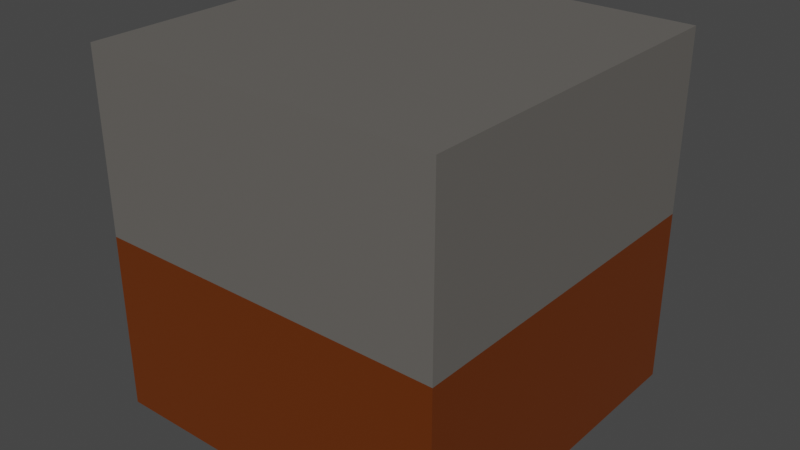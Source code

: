 # Source: Dirt_RockRoad.blend  (saved by Blender 3.6.13; exported with 4.5.12 LTS)
import bpy
from mathutils import Matrix  # noqa: F401  (used for matrix-valued properties, if any)

bpy.ops.wm.read_factory_settings(use_empty=True)
scene = bpy.context.scene
scene.name = 'Scene'

# ---- collections
col_collection = bpy.data.collections.new('Collection'); scene.collection.children.link(col_collection)

# ---- materials (node trees are filled in below, after node groups)
mat_material = bpy.data.materials.new('Material')
mat_material.alpha_threshold = 0.0
mat_material.use_transparent_shadow = False
mat_material.roughness = 0.5
mat_material.line_color = (0.0, 0.0, 0.0, 1.0)
mat_material_001 = bpy.data.materials.new('Material.001')
mat_material_001.alpha_threshold = 0.0
mat_material_001.use_transparent_shadow = False
mat_material_001.roughness = 0.5
mat_material_001.line_color = (0.0, 0.0, 0.0, 1.0)

# ---- material node trees
mat_material.use_nodes = True; mat_material.node_tree.nodes.clear()
_N = mat_material.node_tree.nodes; _L = mat_material.node_tree.links
n0 = _N.new('ShaderNodeOutputMaterial'); n0.name = 'Material Output'; n0.location = (300, 300)
n1 = _N.new('ShaderNodeBsdfPrincipled'); n1.name = 'Principled BSDF'; n1.location = (10, 300)
n1.distribution = 'GGX'
n1.subsurface_method = 'RANDOM_WALK_SKIN'
n1.inputs[0].default_value = (0.1356, 0.02732, 0.0, 1.0)
n1.inputs[3].default_value = 1.45
n1.inputs[27].default_value = (0.0, 0.0, 0.0, 1.0)
n1.inputs[28].default_value = 1.0
_L.new(n1.outputs[0], n0.inputs[0])
n0.is_active_output = True
mat_material_001.use_nodes = True; mat_material_001.node_tree.nodes.clear()
_N = mat_material_001.node_tree.nodes; _L = mat_material_001.node_tree.links
n0 = _N.new('ShaderNodeOutputMaterial'); n0.name = 'Material Output'; n0.location = (300, 300)
n1 = _N.new('ShaderNodeBsdfPrincipled'); n1.name = 'Principled BSDF'; n1.location = (10, 300)
n1.distribution = 'GGX'
n1.subsurface_method = 'RANDOM_WALK_SKIN'
n1.inputs[0].default_value = (0.1329, 0.1248, 0.1144, 1.0)
n1.inputs[3].default_value = 1.45
n1.inputs[27].default_value = (0.0, 0.0, 0.0, 1.0)
n1.inputs[28].default_value = 1.0
_L.new(n1.outputs[0], n0.inputs[0])
n0.is_active_output = True

# ---- world
world_world = bpy.data.worlds.new('World'); scene.world = world_world
world_world.use_nodes = True; world_world.node_tree.nodes.clear()
_N = world_world.node_tree.nodes; _L = world_world.node_tree.links
n0 = _N.new('ShaderNodeOutputWorld'); n0.name = 'World Output'; n0.location = (300, 300)
n1 = _N.new('ShaderNodeBackground'); n1.name = 'Background'; n1.location = (10, 300)
n1.inputs[0].default_value = (0.05088, 0.05088, 0.05088, 1.0)
_L.new(n1.outputs[0], n0.inputs[0])
n0.is_active_output = True
world_world.color = (0.05088, 0.05088, 0.05088)
world_world.use_sun_shadow = False
world_world.sun_shadow_jitter_overblur = 0.0

# ---- meshes
me_cube = bpy.data.meshes.new('Cube')
me_cube.from_pydata([(1.0, 1.0, -1.0), (1.0, -1.0, -1.0), (-1.0, 1.0, -1.0), (-1.0, -1.0, -1.0), (1.0, 1.0, 0.0), (-1.0, -1.0, 0.0), (1.0, -1.0, 0.0), (-1.0, 1.0, 0.0)], [], [(2, 0, 1, 3), (2, 7, 4, 0), (0, 4, 6, 1), (3, 5, 7, 2), (1, 6, 5, 3), (4, 7, 5, 6)])
_uv = me_cube.uv_layers.new(name='UVMap')
_uv.uv.foreach_set('vector', [0.125, 0.5, 0.375, 0.5, 0.375, 0.75, 0.125, 0.75, 0.375, 0.25, 0.5, 0.25, 0.5, 0.5, 0.375, 0.5, 0.375, 0.5, 0.5, 0.5, 0.5, 0.75, 0.375, 0.75, 0.375, 0.0, 0.5, 0.0, 0.5, 0.25, 0.375, 0.25, 0.375, 0.75, 0.5, 0.75, 0.5, 1.0, 0.375, 1.0, 0.5, 0.5, 0.5, 0.25, 0.5, 1.0, 0.5, 0.75])
me_cube.materials.append(mat_material)
me_cube.use_mirror_vertex_groups = False
me_cube.update()
me_cube_001 = bpy.data.meshes.new('Cube.001')
me_cube_001.from_pydata([(1.0, 1.0, 1.0), (-1.0, 1.0, 1.0), (-1.0, -1.0, 1.0), (1.0, 1.0, 0.0), (-1.0, -1.0, 0.0), (1.0, -1.0, 0.0), (-1.0, 1.0, 0.0), (1.0, -1.0, 1.0)], [], [(6, 3, 5, 4), (6, 1, 0, 3), (4, 5, 7, 2), (3, 0, 7, 5), (2, 1, 6, 4)])
_uv = me_cube_001.uv_layers.new(name='UVMap')
_uv.uv.foreach_set('vector', [0.5, 0.25, 0.5, 0.5, 0.5, 0.75, 0.5, 0.0, 0.5, 0.25, 0.0, 0.0, 0.0, 0.0, 0.5, 0.5, 0.5, 0.0, 0.5, 0.75, 0.0, 0.0, 0.0, 0.0, 0.5, 0.5, 0.0, 0.0, 0.0, 0.0, 0.5, 0.75, 0.0, 0.0, 0.0, 0.0, 0.5, 0.25, 0.5, 0.0])
me_cube_001.materials.append(mat_material_001)
me_cube_001.use_mirror_vertex_groups = False
me_cube_001.update()
me_plane = bpy.data.meshes.new('Plane')
me_plane.from_pydata([(-1.0, -1.0, 0.0), (1.0, -1.0, 0.0), (-1.0, 1.0, 0.0), (1.0, 1.0, 0.0), (0.0, -1.0, 0.0), (0.0, 1.0, 0.0), (-1.0, 0.25, 0.0), (1.0, 0.25, 0.0), (-9.567e-06, 0.25, 0.0), (1.0, -0.25, 0.0), (-9.567e-06, -0.25, 0.0), (-1.0, -0.25, 0.0), (-1.0, -0.75, 0.0), (1.0, -0.75, 0.0), (-9.567e-06, -0.75, 0.0), (0.25, 0.5, 0.0), (0.25, -0.5, 0.0), (1.0, 0.75, 0.0), (-9.567e-06, 0.75, 0.0), (-1.0, 0.75, 0.0), (0.75, 0.5, 0.0), (0.75, -0.5, 0.0), (-0.25, 0.5, 0.0), (-0.25, -0.5, 0.0), (-0.75, 0.5, 0.0), (-0.75, -0.5, 0.0)], [], [(16, 10, 23, 14), (8, 15, 18, 22), (12, 25, 11), (24, 19, 6), (8, 22, 24, 6, 11, 25, 23, 10), (21, 13, 9), (20, 7, 17), (3, 5, 18, 15, 20, 17), (21, 9, 7, 20, 15, 8, 10, 16), (21, 16, 14, 4, 1, 13), (0, 4, 14, 23, 25, 12), (2, 19, 24, 22, 18, 5)])
_uv = me_plane.uv_layers.new(name='UVMap')
_uv.uv.foreach_set('vector', [0.0, 0.0, 0.0, 0.0, 0.0, 0.0, 0.0, 0.0, 0.0, 0.0, 0.0, 0.0, 0.0, 0.0, 0.0, 0.0, 0.0, 0.0, 0.0, 0.0, 0.0, 0.0, 0.0, 0.0, 0.0, 0.0, 0.0, 0.0, 0.0, 0.0, 0.0, 0.0, 0.0, 0.0, 0.0, 0.0, 0.0, 0.0, 0.0, 0.0, 0.0, 0.0, 0.0, 0.0, 0.0, 0.0, 0.0, 0.0, 0.0, 0.0, 0.0, 0.0, 0.0, 0.0, 0.0, 0.0, 0.0, 0.0, 0.0, 0.0, 0.0, 0.0, 0.0, 0.0, 0.0, 0.0, 0.0, 0.0, 0.0, 0.0, 0.0, 0.0, 0.0, 0.0, 0.0, 0.0, 0.0, 0.0, 0.0, 0.0, 0.0, 0.0, 0.0, 0.0, 0.0, 0.0, 0.0, 0.0, 0.0, 0.0, 0.0, 0.0, 0.0, 0.0, 0.0, 0.0, 0.0, 0.0, 0.0, 0.0, 0.0, 0.0, 0.0, 0.0, 0.0, 0.0, 0.0, 0.0, 0.0, 0.0, 0.0, 0.0, 0.0, 0.0, 0.0, 0.0, 0.0, 0.0, 0.0, 0.0])
me_plane.materials.append(mat_material_001)
me_plane.update()

# ---- objects
ob_cube = bpy.data.objects.new('Cube', me_cube)
ob_cube_001 = bpy.data.objects.new('Cube.001', me_cube_001)
ob_plane = bpy.data.objects.new('Plane', me_plane)

# ---- transforms, parenting, visibility, modifiers, constraints
ob_cube.location = (0.0, 0.0, 0.0)
ob_cube.scale = (0.5, 0.5, 0.5)
ob_cube.lock_rotations_4d = False
ob_cube.empty_display_type = 'ARROWS'
ob_cube.lineart.crease_threshold = 0.0
ob_cube_001.location = (0.0, 0.0, 0.0)
ob_cube_001.scale = (0.5, 0.5, 0.5)
ob_cube_001.lock_rotations_4d = False
ob_cube_001.empty_display_type = 'ARROWS'
ob_cube_001.lineart.crease_threshold = 0.0
ob_plane.location = (0.0, 0.0, 0.5)
ob_plane.scale = (0.5, 0.5, 1.0)

# ---- collection membership
col_collection.objects.link(ob_cube)
col_collection.objects.link(ob_cube_001)
col_collection.objects.link(ob_plane)

# ---- scene / render settings (as saved in the file)
scene.frame_start = 1; scene.frame_end = 250; scene.frame_set(1)
scene.render.engine = 'BLENDER_EEVEE_NEXT'
scene.cycles.sampling_pattern = 'TABULATED_SOBOL'
scene.view_settings.view_transform = 'Filmic'
bpy.context.view_layer.update()

# ---- added for rendering (the .blend has no active camera and no usable light): camera, sun
cam_auto = bpy.data.cameras.new('AutoCamera')
cam_auto.lens = 50.0
cam_auto.sensor_width = 36.0
cam_auto.clip_end = 1000.0
ob_auto_camera = bpy.data.objects.new('AutoCamera', cam_auto)
scene.collection.objects.link(ob_auto_camera)
ob_auto_camera.location = (1.60254, -1.92304, 1.28203)
ob_auto_camera.rotation_euler = (1.09748, -7.21219e-08, 0.694738)
scene.camera = ob_auto_camera
light_auto_sun = bpy.data.lights.new('AutoSun', 'SUN')
light_auto_sun.energy = 3.0
light_auto_sun.angle = 0.0523599
ob_auto_sun = bpy.data.objects.new('AutoSun', light_auto_sun)
scene.collection.objects.link(ob_auto_sun)
ob_auto_sun.rotation_euler = (0.872665, 0.174533, 0.523599)
bpy.context.view_layer.update()
